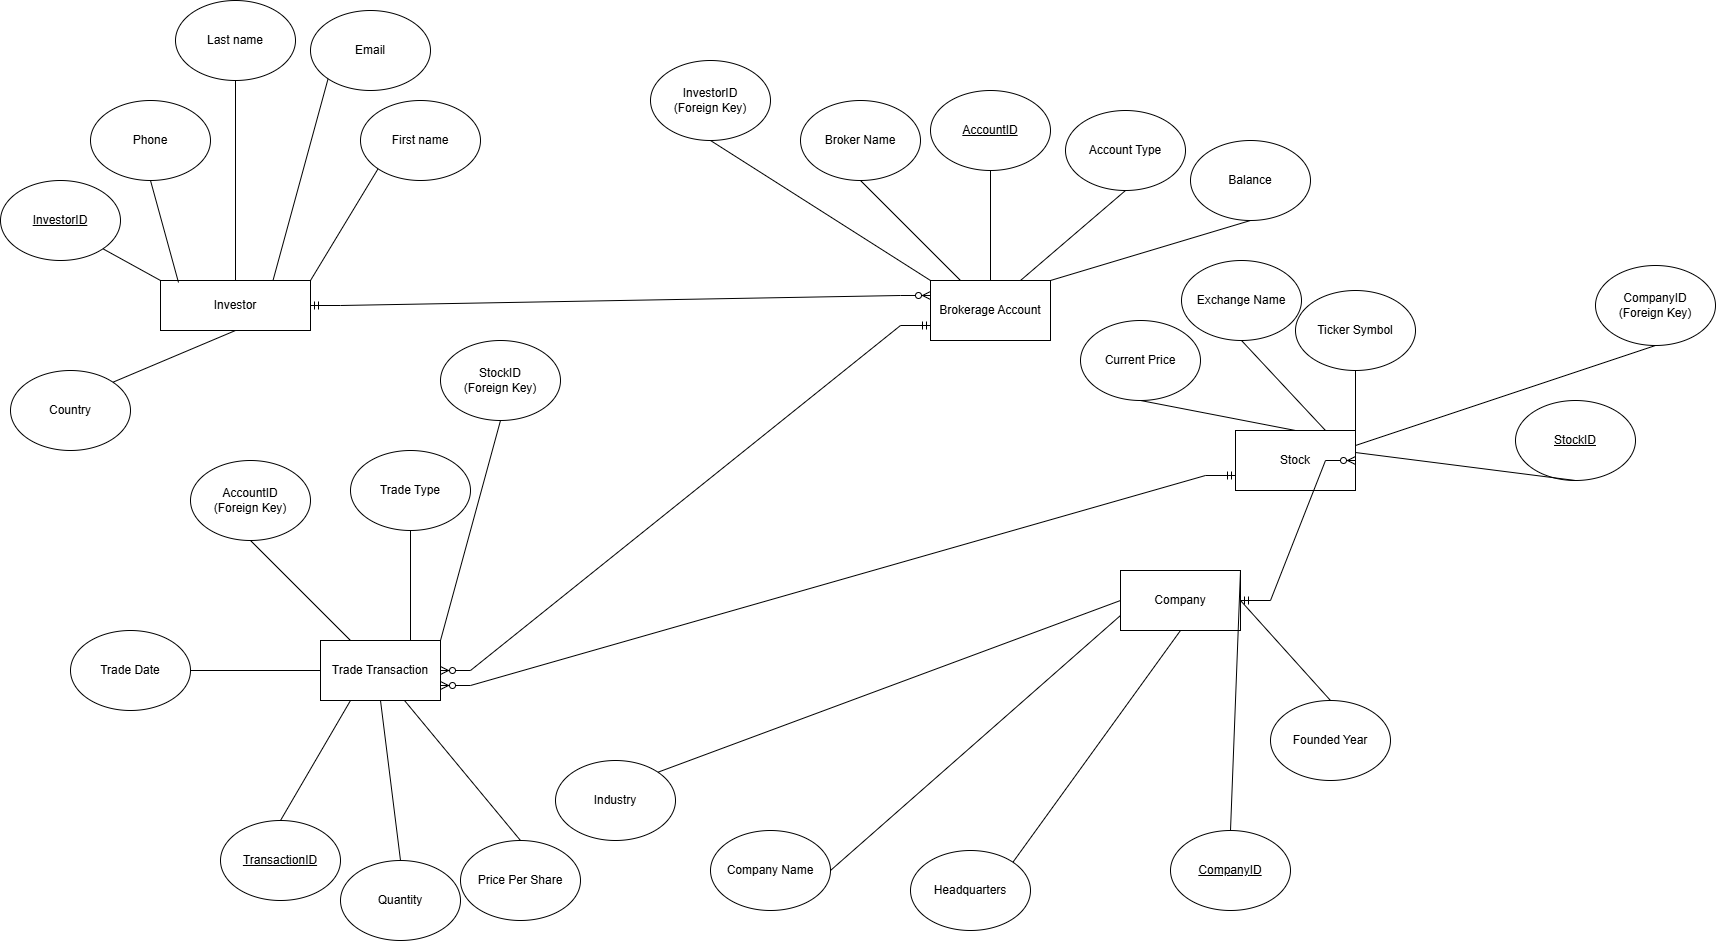

The diagram above was exported from draw.io. Its source (the exported page's mxGraphModel, read from the mxfile embedded in the PNG):
<mxGraphModel dx="1716" dy="1133" grid="1" gridSize="10" guides="1" tooltips="1" connect="1" arrows="1" fold="1" page="1" pageScale="1" pageWidth="850" pageHeight="1100" math="0" shadow="0">
  <root>
    <mxCell id="0" />
    <mxCell id="1" parent="0" />
    <mxCell id="jYPZ_-QA9-tWNuFxT7PW-1" parent="1" style="rounded=0;whiteSpace=wrap;html=1;" value="Investor" vertex="1">
      <mxGeometry height="50" width="150" x="250" y="280" as="geometry" />
    </mxCell>
    <mxCell id="jYPZ_-QA9-tWNuFxT7PW-2" parent="1" style="ellipse;whiteSpace=wrap;html=1;" value="First name" vertex="1">
      <mxGeometry height="80" width="120" x="450" y="100" as="geometry" />
    </mxCell>
    <mxCell id="jYPZ_-QA9-tWNuFxT7PW-3" parent="1" style="ellipse;whiteSpace=wrap;html=1;" value="Email" vertex="1">
      <mxGeometry height="80" width="120" x="400" y="10" as="geometry" />
    </mxCell>
    <mxCell id="jYPZ_-QA9-tWNuFxT7PW-4" parent="1" style="ellipse;whiteSpace=wrap;html=1;" value="Phone" vertex="1">
      <mxGeometry height="80" width="120" x="180" y="100" as="geometry" />
    </mxCell>
    <mxCell id="jYPZ_-QA9-tWNuFxT7PW-5" parent="1" style="ellipse;whiteSpace=wrap;html=1;" value="&lt;u&gt;InvestorID&lt;/u&gt;" vertex="1">
      <mxGeometry height="80" width="120" x="90" y="180" as="geometry" />
    </mxCell>
    <mxCell id="jYPZ_-QA9-tWNuFxT7PW-6" parent="1" style="ellipse;whiteSpace=wrap;html=1;" value="Last name" vertex="1">
      <mxGeometry height="80" width="120" x="265" as="geometry" />
    </mxCell>
    <mxCell id="kckQGV3ZsBzLhN_sfZBw-1" edge="1" parent="1" source="jYPZ_-QA9-tWNuFxT7PW-1" style="endArrow=none;html=1;rounded=0;entryX=1;entryY=1;entryDx=0;entryDy=0;exitX=0;exitY=0;exitDx=0;exitDy=0;" target="jYPZ_-QA9-tWNuFxT7PW-5" value="">
      <mxGeometry height="50" relative="1" width="50" as="geometry">
        <mxPoint x="310" y="340" as="sourcePoint" />
        <mxPoint x="360" y="290" as="targetPoint" />
      </mxGeometry>
    </mxCell>
    <mxCell id="kckQGV3ZsBzLhN_sfZBw-2" edge="1" parent="1" style="endArrow=none;html=1;rounded=0;entryX=0.5;entryY=1;entryDx=0;entryDy=0;exitX=0;exitY=0;exitDx=0;exitDy=0;" target="jYPZ_-QA9-tWNuFxT7PW-4" value="">
      <mxGeometry height="50" relative="1" width="50" as="geometry">
        <mxPoint x="268" y="282" as="sourcePoint" />
        <mxPoint x="210" y="250" as="targetPoint" />
      </mxGeometry>
    </mxCell>
    <mxCell id="kckQGV3ZsBzLhN_sfZBw-4" edge="1" parent="1" source="jYPZ_-QA9-tWNuFxT7PW-1" style="endArrow=none;html=1;rounded=0;entryX=0.5;entryY=1;entryDx=0;entryDy=0;exitX=0.5;exitY=0;exitDx=0;exitDy=0;" target="jYPZ_-QA9-tWNuFxT7PW-6" value="">
      <mxGeometry height="50" relative="1" width="50" as="geometry">
        <mxPoint x="310" y="340" as="sourcePoint" />
        <mxPoint x="360" y="290" as="targetPoint" />
      </mxGeometry>
    </mxCell>
    <mxCell id="kckQGV3ZsBzLhN_sfZBw-6" edge="1" parent="1" source="jYPZ_-QA9-tWNuFxT7PW-1" style="endArrow=none;html=1;rounded=0;entryX=0;entryY=1;entryDx=0;entryDy=0;exitX=0.75;exitY=0;exitDx=0;exitDy=0;" target="jYPZ_-QA9-tWNuFxT7PW-3" value="">
      <mxGeometry height="50" relative="1" width="50" as="geometry">
        <mxPoint x="310" y="340" as="sourcePoint" />
        <mxPoint x="360" y="290" as="targetPoint" />
      </mxGeometry>
    </mxCell>
    <mxCell id="kckQGV3ZsBzLhN_sfZBw-7" edge="1" parent="1" source="jYPZ_-QA9-tWNuFxT7PW-1" style="endArrow=none;html=1;rounded=0;entryX=0;entryY=1;entryDx=0;entryDy=0;exitX=1;exitY=0;exitDx=0;exitDy=0;" target="jYPZ_-QA9-tWNuFxT7PW-2" value="">
      <mxGeometry height="50" relative="1" width="50" as="geometry">
        <mxPoint x="310" y="340" as="sourcePoint" />
        <mxPoint x="360" y="290" as="targetPoint" />
      </mxGeometry>
    </mxCell>
    <mxCell id="kckQGV3ZsBzLhN_sfZBw-8" parent="1" style="rounded=0;whiteSpace=wrap;html=1;" value="Brokerage Account" vertex="1">
      <mxGeometry height="60" width="120" x="1020" y="280" as="geometry" />
    </mxCell>
    <mxCell id="kckQGV3ZsBzLhN_sfZBw-9" parent="1" style="ellipse;whiteSpace=wrap;html=1;" value="StockID&lt;div&gt;(Foreign Key)&lt;/div&gt;" vertex="1">
      <mxGeometry height="80" width="120" x="530" y="340" as="geometry" />
    </mxCell>
    <mxCell id="kckQGV3ZsBzLhN_sfZBw-10" edge="1" parent="1" source="kckQGV3ZsBzLhN_sfZBw-47" style="endArrow=none;html=1;rounded=0;entryX=0.5;entryY=1;entryDx=0;entryDy=0;exitX=1;exitY=0;exitDx=0;exitDy=0;" target="kckQGV3ZsBzLhN_sfZBw-9" value="">
      <mxGeometry height="50" relative="1" width="50" as="geometry">
        <mxPoint x="670" y="610" as="sourcePoint" />
        <mxPoint x="1070" y="550" as="targetPoint" />
      </mxGeometry>
    </mxCell>
    <mxCell id="kckQGV3ZsBzLhN_sfZBw-11" parent="1" style="ellipse;whiteSpace=wrap;html=1;" value="&lt;u&gt;AccountID&lt;/u&gt;" vertex="1">
      <mxGeometry height="80" width="120" x="1020" y="90" as="geometry" />
    </mxCell>
    <mxCell id="kckQGV3ZsBzLhN_sfZBw-12" edge="1" parent="1" style="endArrow=none;html=1;rounded=0;entryX=0.5;entryY=1;entryDx=0;entryDy=0;" target="kckQGV3ZsBzLhN_sfZBw-11" value="">
      <mxGeometry height="50" relative="1" width="50" as="geometry">
        <mxPoint x="1080" y="280" as="sourcePoint" />
        <mxPoint x="1480" y="220" as="targetPoint" />
      </mxGeometry>
    </mxCell>
    <mxCell id="kckQGV3ZsBzLhN_sfZBw-13" parent="1" style="ellipse;whiteSpace=wrap;html=1;" value="Account Type" vertex="1">
      <mxGeometry height="80" width="120" x="1155" y="110" as="geometry" />
    </mxCell>
    <mxCell id="kckQGV3ZsBzLhN_sfZBw-14" edge="1" parent="1" source="kckQGV3ZsBzLhN_sfZBw-8" style="endArrow=none;html=1;rounded=0;entryX=0.5;entryY=1;entryDx=0;entryDy=0;exitX=0.75;exitY=0;exitDx=0;exitDy=0;" target="kckQGV3ZsBzLhN_sfZBw-13" value="">
      <mxGeometry height="50" relative="1" width="50" as="geometry">
        <mxPoint x="1215" y="290" as="sourcePoint" />
        <mxPoint x="1615" y="230" as="targetPoint" />
      </mxGeometry>
    </mxCell>
    <mxCell id="kckQGV3ZsBzLhN_sfZBw-15" parent="1" style="ellipse;whiteSpace=wrap;html=1;" value="Broker Name" vertex="1">
      <mxGeometry height="80" width="120" x="890" y="100" as="geometry" />
    </mxCell>
    <mxCell id="kckQGV3ZsBzLhN_sfZBw-16" edge="1" parent="1" source="kckQGV3ZsBzLhN_sfZBw-8" style="endArrow=none;html=1;rounded=0;entryX=0.5;entryY=1;entryDx=0;entryDy=0;exitX=0.25;exitY=0;exitDx=0;exitDy=0;" target="kckQGV3ZsBzLhN_sfZBw-15" value="">
      <mxGeometry height="50" relative="1" width="50" as="geometry">
        <mxPoint x="1000" y="550" as="sourcePoint" />
        <mxPoint x="1400" y="490" as="targetPoint" />
      </mxGeometry>
    </mxCell>
    <mxCell id="kckQGV3ZsBzLhN_sfZBw-17" parent="1" style="ellipse;whiteSpace=wrap;html=1;" value="Balance" vertex="1">
      <mxGeometry height="80" width="120" x="1280" y="140" as="geometry" />
    </mxCell>
    <mxCell id="kckQGV3ZsBzLhN_sfZBw-18" edge="1" parent="1" source="kckQGV3ZsBzLhN_sfZBw-8" style="endArrow=none;html=1;rounded=0;entryX=0.5;entryY=1;entryDx=0;entryDy=0;exitX=1;exitY=0;exitDx=0;exitDy=0;" target="kckQGV3ZsBzLhN_sfZBw-17" value="">
      <mxGeometry height="50" relative="1" width="50" as="geometry">
        <mxPoint x="1340" y="320" as="sourcePoint" />
        <mxPoint x="1740" y="260" as="targetPoint" />
      </mxGeometry>
    </mxCell>
    <mxCell id="kckQGV3ZsBzLhN_sfZBw-19" parent="1" style="ellipse;whiteSpace=wrap;html=1;" value="InvestorID&lt;div&gt;(Foreign Key)&lt;/div&gt;" vertex="1">
      <mxGeometry height="80" width="120" x="740" y="60" as="geometry" />
    </mxCell>
    <mxCell id="kckQGV3ZsBzLhN_sfZBw-20" edge="1" parent="1" source="kckQGV3ZsBzLhN_sfZBw-8" style="endArrow=none;html=1;rounded=0;entryX=0.5;entryY=1;entryDx=0;entryDy=0;exitX=0;exitY=0;exitDx=0;exitDy=0;" target="kckQGV3ZsBzLhN_sfZBw-19" value="">
      <mxGeometry height="50" relative="1" width="50" as="geometry">
        <mxPoint x="910" y="380" as="sourcePoint" />
        <mxPoint x="1310" y="320" as="targetPoint" />
      </mxGeometry>
    </mxCell>
    <mxCell id="kckQGV3ZsBzLhN_sfZBw-22" parent="1" style="rounded=0;whiteSpace=wrap;html=1;" value="Company" vertex="1">
      <mxGeometry height="60" width="120" x="1210" y="570" as="geometry" />
    </mxCell>
    <mxCell id="kckQGV3ZsBzLhN_sfZBw-23" parent="1" style="ellipse;whiteSpace=wrap;html=1;" value="Company Name" vertex="1">
      <mxGeometry height="80" width="120" x="800" y="830" as="geometry" />
    </mxCell>
    <mxCell id="kckQGV3ZsBzLhN_sfZBw-24" edge="1" parent="1" source="kckQGV3ZsBzLhN_sfZBw-22" style="endArrow=none;html=1;rounded=0;entryX=1;entryY=0.5;entryDx=0;entryDy=0;exitX=0;exitY=0.75;exitDx=0;exitDy=0;" target="kckQGV3ZsBzLhN_sfZBw-23" value="">
      <mxGeometry height="50" relative="1" width="50" as="geometry">
        <mxPoint x="1025" y="840" as="sourcePoint" />
        <mxPoint x="1425" y="780" as="targetPoint" />
      </mxGeometry>
    </mxCell>
    <mxCell id="kckQGV3ZsBzLhN_sfZBw-25" parent="1" style="ellipse;whiteSpace=wrap;html=1;" value="Industry" vertex="1">
      <mxGeometry height="80" width="120" x="645" y="760" as="geometry" />
    </mxCell>
    <mxCell id="kckQGV3ZsBzLhN_sfZBw-26" edge="1" parent="1" source="kckQGV3ZsBzLhN_sfZBw-22" style="endArrow=none;html=1;rounded=0;entryX=1;entryY=0;entryDx=0;entryDy=0;exitX=0;exitY=0.5;exitDx=0;exitDy=0;" target="kckQGV3ZsBzLhN_sfZBw-25" value="">
      <mxGeometry height="50" relative="1" width="50" as="geometry">
        <mxPoint x="425" y="850" as="sourcePoint" />
        <mxPoint x="825" y="790" as="targetPoint" />
      </mxGeometry>
    </mxCell>
    <mxCell id="kckQGV3ZsBzLhN_sfZBw-27" parent="1" style="ellipse;whiteSpace=wrap;html=1;" value="&lt;u&gt;CompanyID&lt;/u&gt;" vertex="1">
      <mxGeometry height="80" width="120" x="1260" y="830" as="geometry" />
    </mxCell>
    <mxCell id="kckQGV3ZsBzLhN_sfZBw-28" edge="1" parent="1" source="kckQGV3ZsBzLhN_sfZBw-22" style="endArrow=none;html=1;rounded=0;entryX=0.5;entryY=0;entryDx=0;entryDy=0;exitX=1;exitY=0;exitDx=0;exitDy=0;" target="kckQGV3ZsBzLhN_sfZBw-27" value="">
      <mxGeometry height="50" relative="1" width="50" as="geometry">
        <mxPoint x="905" y="810" as="sourcePoint" />
        <mxPoint x="1305" y="750" as="targetPoint" />
      </mxGeometry>
    </mxCell>
    <mxCell id="kckQGV3ZsBzLhN_sfZBw-29" parent="1" style="ellipse;whiteSpace=wrap;html=1;" value="Headquarters" vertex="1">
      <mxGeometry height="80" width="120" x="1000" y="850" as="geometry" />
    </mxCell>
    <mxCell id="kckQGV3ZsBzLhN_sfZBw-30" edge="1" parent="1" source="kckQGV3ZsBzLhN_sfZBw-22" style="endArrow=none;html=1;rounded=0;entryX=1;entryY=0;entryDx=0;entryDy=0;exitX=0.5;exitY=1;exitDx=0;exitDy=0;" target="kckQGV3ZsBzLhN_sfZBw-29" value="">
      <mxGeometry height="50" relative="1" width="50" as="geometry">
        <mxPoint x="1205" y="850" as="sourcePoint" />
        <mxPoint x="1605" y="790" as="targetPoint" />
      </mxGeometry>
    </mxCell>
    <mxCell id="kckQGV3ZsBzLhN_sfZBw-32" parent="1" style="ellipse;whiteSpace=wrap;html=1;" value="Founded Year" vertex="1">
      <mxGeometry height="80" width="120" x="1360" y="700" as="geometry" />
    </mxCell>
    <mxCell id="kckQGV3ZsBzLhN_sfZBw-33" edge="1" parent="1" source="kckQGV3ZsBzLhN_sfZBw-22" style="endArrow=none;html=1;rounded=0;entryX=0.5;entryY=0;entryDx=0;entryDy=0;exitX=1;exitY=0.5;exitDx=0;exitDy=0;" target="kckQGV3ZsBzLhN_sfZBw-32" value="">
      <mxGeometry height="50" relative="1" width="50" as="geometry">
        <mxPoint x="1385" y="700" as="sourcePoint" />
        <mxPoint x="1785" y="640" as="targetPoint" />
      </mxGeometry>
    </mxCell>
    <mxCell id="kckQGV3ZsBzLhN_sfZBw-34" parent="1" style="rounded=0;whiteSpace=wrap;html=1;" value="Stock" vertex="1">
      <mxGeometry height="60" width="120" x="1325" y="430" as="geometry" />
    </mxCell>
    <mxCell id="kckQGV3ZsBzLhN_sfZBw-35" parent="1" style="ellipse;whiteSpace=wrap;html=1;" value="&lt;u&gt;StockID&lt;/u&gt;" vertex="1">
      <mxGeometry height="80" width="120" x="1605" y="400" as="geometry" />
    </mxCell>
    <mxCell id="kckQGV3ZsBzLhN_sfZBw-36" edge="1" parent="1" source="kckQGV3ZsBzLhN_sfZBw-34" style="endArrow=none;html=1;rounded=0;entryX=0.5;entryY=1;entryDx=0;entryDy=0;exitX=1;exitY=0.367;exitDx=0;exitDy=0;exitPerimeter=0;" target="kckQGV3ZsBzLhN_sfZBw-35" value="">
      <mxGeometry height="50" relative="1" width="50" as="geometry">
        <mxPoint x="1685" y="540" as="sourcePoint" />
        <mxPoint x="2085" y="480" as="targetPoint" />
      </mxGeometry>
    </mxCell>
    <mxCell id="kckQGV3ZsBzLhN_sfZBw-37" parent="1" style="ellipse;whiteSpace=wrap;html=1;" value="Ticker Symbol" vertex="1">
      <mxGeometry height="80" width="120" x="1385" y="290" as="geometry" />
    </mxCell>
    <mxCell id="kckQGV3ZsBzLhN_sfZBw-38" edge="1" parent="1" source="kckQGV3ZsBzLhN_sfZBw-34" style="endArrow=none;html=1;rounded=0;entryX=0.5;entryY=1;entryDx=0;entryDy=0;exitX=1;exitY=0;exitDx=0;exitDy=0;" target="kckQGV3ZsBzLhN_sfZBw-37" value="">
      <mxGeometry height="50" relative="1" width="50" as="geometry">
        <mxPoint x="1515" y="600" as="sourcePoint" />
        <mxPoint x="1915" y="540" as="targetPoint" />
      </mxGeometry>
    </mxCell>
    <mxCell id="kckQGV3ZsBzLhN_sfZBw-39" parent="1" style="ellipse;whiteSpace=wrap;html=1;" value="Exchange Name" vertex="1">
      <mxGeometry height="80" width="120" x="1271" y="260" as="geometry" />
    </mxCell>
    <mxCell id="kckQGV3ZsBzLhN_sfZBw-40" edge="1" parent="1" source="kckQGV3ZsBzLhN_sfZBw-34" style="endArrow=none;html=1;rounded=0;entryX=0.5;entryY=1;entryDx=0;entryDy=0;exitX=0.75;exitY=0;exitDx=0;exitDy=0;" target="kckQGV3ZsBzLhN_sfZBw-39" value="">
      <mxGeometry height="50" relative="1" width="50" as="geometry">
        <mxPoint x="1745" y="360" as="sourcePoint" />
        <mxPoint x="2145" y="300" as="targetPoint" />
      </mxGeometry>
    </mxCell>
    <mxCell id="kckQGV3ZsBzLhN_sfZBw-41" parent="1" style="ellipse;whiteSpace=wrap;html=1;" value="Current Price" vertex="1">
      <mxGeometry height="80" width="120" x="1170" y="320" as="geometry" />
    </mxCell>
    <mxCell id="kckQGV3ZsBzLhN_sfZBw-42" edge="1" parent="1" source="kckQGV3ZsBzLhN_sfZBw-34" style="endArrow=none;html=1;rounded=0;entryX=0.5;entryY=1;entryDx=0;entryDy=0;exitX=0.5;exitY=0;exitDx=0;exitDy=0;" target="kckQGV3ZsBzLhN_sfZBw-41" value="">
      <mxGeometry height="50" relative="1" width="50" as="geometry">
        <mxPoint x="1925" y="340" as="sourcePoint" />
        <mxPoint x="2325" y="280" as="targetPoint" />
      </mxGeometry>
    </mxCell>
    <mxCell id="kckQGV3ZsBzLhN_sfZBw-43" parent="1" style="ellipse;whiteSpace=wrap;html=1;" value="CompanyID&lt;div&gt;(Foreign Key)&lt;/div&gt;" vertex="1">
      <mxGeometry height="80" width="120" x="1685" y="265" as="geometry" />
    </mxCell>
    <mxCell id="kckQGV3ZsBzLhN_sfZBw-44" edge="1" parent="1" source="kckQGV3ZsBzLhN_sfZBw-34" style="endArrow=none;html=1;rounded=0;entryX=0.5;entryY=1;entryDx=0;entryDy=0;exitX=1;exitY=0.25;exitDx=0;exitDy=0;" target="kckQGV3ZsBzLhN_sfZBw-43" value="">
      <mxGeometry height="50" relative="1" width="50" as="geometry">
        <mxPoint x="1645" y="530" as="sourcePoint" />
        <mxPoint x="2045" y="470" as="targetPoint" />
      </mxGeometry>
    </mxCell>
    <mxCell id="kckQGV3ZsBzLhN_sfZBw-45" parent="1" style="ellipse;whiteSpace=wrap;html=1;" value="&lt;u&gt;TransactionID&lt;/u&gt;" vertex="1">
      <mxGeometry height="80" width="120" x="310" y="820" as="geometry" />
    </mxCell>
    <mxCell id="kckQGV3ZsBzLhN_sfZBw-46" edge="1" parent="1" source="kckQGV3ZsBzLhN_sfZBw-47" style="endArrow=none;html=1;rounded=0;entryX=0.5;entryY=0;entryDx=0;entryDy=0;exitX=0.25;exitY=1;exitDx=0;exitDy=0;" target="kckQGV3ZsBzLhN_sfZBw-45" value="">
      <mxGeometry height="50" relative="1" width="50" as="geometry">
        <mxPoint x="330" y="910" as="sourcePoint" />
        <mxPoint x="730" y="850" as="targetPoint" />
      </mxGeometry>
    </mxCell>
    <mxCell id="kckQGV3ZsBzLhN_sfZBw-47" parent="1" style="rounded=0;whiteSpace=wrap;html=1;" value="Trade Transaction" vertex="1">
      <mxGeometry height="60" width="120" x="410" y="640" as="geometry" />
    </mxCell>
    <mxCell id="kckQGV3ZsBzLhN_sfZBw-48" parent="1" style="ellipse;whiteSpace=wrap;html=1;" value="Trade Date" vertex="1">
      <mxGeometry height="80" width="120" x="160" y="630" as="geometry" />
    </mxCell>
    <mxCell id="kckQGV3ZsBzLhN_sfZBw-49" edge="1" parent="1" source="kckQGV3ZsBzLhN_sfZBw-47" style="endArrow=none;html=1;rounded=0;entryX=1;entryY=0.5;entryDx=0;entryDy=0;exitX=0;exitY=0.5;exitDx=0;exitDy=0;" target="kckQGV3ZsBzLhN_sfZBw-48" value="">
      <mxGeometry height="50" relative="1" width="50" as="geometry">
        <mxPoint x="850" y="820" as="sourcePoint" />
        <mxPoint x="1250" y="760" as="targetPoint" />
      </mxGeometry>
    </mxCell>
    <mxCell id="kckQGV3ZsBzLhN_sfZBw-50" parent="1" style="ellipse;whiteSpace=wrap;html=1;" value="Trade Type" vertex="1">
      <mxGeometry height="80" width="120" x="440" y="450" as="geometry" />
    </mxCell>
    <mxCell id="kckQGV3ZsBzLhN_sfZBw-51" edge="1" parent="1" source="kckQGV3ZsBzLhN_sfZBw-47" style="endArrow=none;html=1;rounded=0;entryX=0.5;entryY=1;entryDx=0;entryDy=0;exitX=0.75;exitY=0;exitDx=0;exitDy=0;" target="kckQGV3ZsBzLhN_sfZBw-50" value="">
      <mxGeometry height="50" relative="1" width="50" as="geometry">
        <mxPoint x="850" y="830" as="sourcePoint" />
        <mxPoint x="1250" y="770" as="targetPoint" />
      </mxGeometry>
    </mxCell>
    <mxCell id="kckQGV3ZsBzLhN_sfZBw-52" parent="1" style="ellipse;whiteSpace=wrap;html=1;" value="Quantity" vertex="1">
      <mxGeometry height="80" width="120" x="430" y="860" as="geometry" />
    </mxCell>
    <mxCell id="kckQGV3ZsBzLhN_sfZBw-53" edge="1" parent="1" source="kckQGV3ZsBzLhN_sfZBw-47" style="endArrow=none;html=1;rounded=0;entryX=0.5;entryY=0;entryDx=0;entryDy=0;exitX=0.5;exitY=1;exitDx=0;exitDy=0;" target="kckQGV3ZsBzLhN_sfZBw-52" value="">
      <mxGeometry height="50" relative="1" width="50" as="geometry">
        <mxPoint x="580" y="900" as="sourcePoint" />
        <mxPoint x="980" y="840" as="targetPoint" />
      </mxGeometry>
    </mxCell>
    <mxCell id="kckQGV3ZsBzLhN_sfZBw-54" parent="1" style="ellipse;whiteSpace=wrap;html=1;" value="Price Per Share" vertex="1">
      <mxGeometry height="80" width="120" x="550" y="840" as="geometry" />
    </mxCell>
    <mxCell id="kckQGV3ZsBzLhN_sfZBw-55" edge="1" parent="1" source="kckQGV3ZsBzLhN_sfZBw-47" style="endArrow=none;html=1;rounded=0;entryX=0.5;entryY=0;entryDx=0;entryDy=0;exitX=0.7;exitY=1;exitDx=0;exitDy=0;exitPerimeter=0;" target="kckQGV3ZsBzLhN_sfZBw-54" value="">
      <mxGeometry height="50" relative="1" width="50" as="geometry">
        <mxPoint x="740" y="900" as="sourcePoint" />
        <mxPoint x="1140" y="840" as="targetPoint" />
      </mxGeometry>
    </mxCell>
    <mxCell id="kckQGV3ZsBzLhN_sfZBw-56" parent="1" style="ellipse;whiteSpace=wrap;html=1;" value="AccountID&lt;div&gt;(Foreign Key)&lt;/div&gt;" vertex="1">
      <mxGeometry height="80" width="120" x="280" y="460" as="geometry" />
    </mxCell>
    <mxCell id="kckQGV3ZsBzLhN_sfZBw-57" edge="1" parent="1" source="kckQGV3ZsBzLhN_sfZBw-47" style="endArrow=none;html=1;rounded=0;entryX=0.5;entryY=1;entryDx=0;entryDy=0;exitX=0.25;exitY=0;exitDx=0;exitDy=0;" target="kckQGV3ZsBzLhN_sfZBw-56" value="">
      <mxGeometry height="50" relative="1" width="50" as="geometry">
        <mxPoint x="350" y="610" as="sourcePoint" />
        <mxPoint x="750" y="550" as="targetPoint" />
      </mxGeometry>
    </mxCell>
    <mxCell id="kckQGV3ZsBzLhN_sfZBw-60" edge="1" parent="1" source="jYPZ_-QA9-tWNuFxT7PW-1" style="edgeStyle=entityRelationEdgeStyle;fontSize=12;html=1;endArrow=ERzeroToMany;startArrow=ERmandOne;rounded=0;exitX=1;exitY=0.5;exitDx=0;exitDy=0;entryX=0;entryY=0.25;entryDx=0;entryDy=0;" target="kckQGV3ZsBzLhN_sfZBw-8" value="">
      <mxGeometry height="100" relative="1" width="100" as="geometry">
        <mxPoint x="1000" y="540" as="sourcePoint" />
        <mxPoint x="1100" y="440" as="targetPoint" />
      </mxGeometry>
    </mxCell>
    <mxCell id="kckQGV3ZsBzLhN_sfZBw-61" edge="1" parent="1" source="kckQGV3ZsBzLhN_sfZBw-8" style="edgeStyle=entityRelationEdgeStyle;fontSize=12;html=1;endArrow=ERzeroToMany;startArrow=ERmandOne;rounded=0;exitX=0;exitY=0.75;exitDx=0;exitDy=0;" target="kckQGV3ZsBzLhN_sfZBw-47" value="">
      <mxGeometry height="100" relative="1" width="100" as="geometry">
        <mxPoint x="780" y="310" as="sourcePoint" />
        <mxPoint x="1400" y="330" as="targetPoint" />
      </mxGeometry>
    </mxCell>
    <mxCell id="kckQGV3ZsBzLhN_sfZBw-63" edge="1" parent="1" source="kckQGV3ZsBzLhN_sfZBw-34" style="edgeStyle=entityRelationEdgeStyle;fontSize=12;html=1;endArrow=ERzeroToMany;startArrow=ERmandOne;rounded=0;exitX=0;exitY=0.75;exitDx=0;exitDy=0;entryX=1;entryY=0.75;entryDx=0;entryDy=0;" target="kckQGV3ZsBzLhN_sfZBw-47" value="">
      <mxGeometry height="100" relative="1" width="100" as="geometry">
        <mxPoint x="1735" y="905" as="sourcePoint" />
        <mxPoint x="1690" y="610" as="targetPoint" />
      </mxGeometry>
    </mxCell>
    <mxCell id="kckQGV3ZsBzLhN_sfZBw-66" edge="1" parent="1" style="edgeStyle=entityRelationEdgeStyle;fontSize=12;html=1;endArrow=ERzeroToMany;startArrow=ERmandOne;rounded=0;entryX=1;entryY=0.5;entryDx=0;entryDy=0;" target="kckQGV3ZsBzLhN_sfZBw-34" value="">
      <mxGeometry height="100" relative="1" width="100" as="geometry">
        <mxPoint x="1330" y="600" as="sourcePoint" />
        <mxPoint x="1070" y="740" as="targetPoint" />
      </mxGeometry>
    </mxCell>
    <mxCell id="kckQGV3ZsBzLhN_sfZBw-67" parent="1" style="ellipse;whiteSpace=wrap;html=1;" value="Country" vertex="1">
      <mxGeometry height="80" width="120" x="100" y="370" as="geometry" />
    </mxCell>
    <mxCell id="kckQGV3ZsBzLhN_sfZBw-68" edge="1" parent="1" source="jYPZ_-QA9-tWNuFxT7PW-1" style="endArrow=none;html=1;rounded=0;entryX=1;entryY=0;entryDx=0;entryDy=0;exitX=0.5;exitY=1;exitDx=0;exitDy=0;" target="kckQGV3ZsBzLhN_sfZBw-67" value="">
      <mxGeometry height="50" relative="1" width="50" as="geometry">
        <mxPoint x="870" y="460" as="sourcePoint" />
        <mxPoint x="920" y="410" as="targetPoint" />
      </mxGeometry>
    </mxCell>
  </root>
</mxGraphModel>